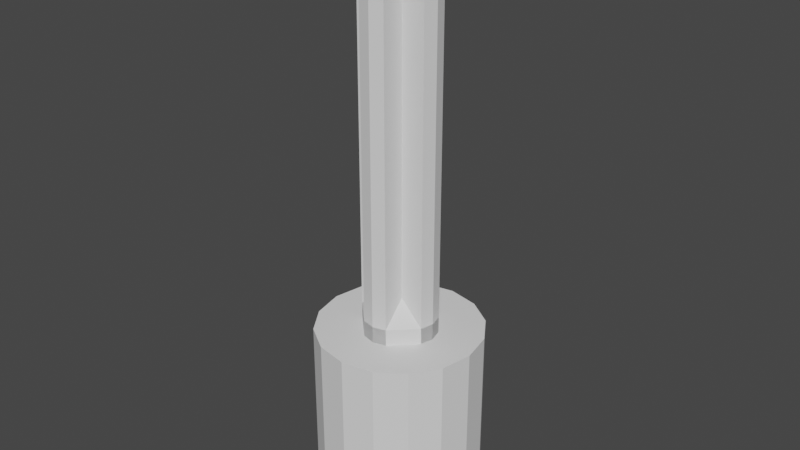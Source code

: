 # Source: LEGO_Axel_v3.blend  (saved by Blender 2.82.7; exported with 4.5.12 LTS)
import bpy
from mathutils import Matrix  # noqa: F401  (used for matrix-valued properties, if any)

bpy.ops.wm.read_factory_settings(use_empty=True)
scene = bpy.context.scene
scene.name = 'Scene'

# ---- collections
col_collection = bpy.data.collections.new('Collection'); scene.collection.children.link(col_collection)

# ---- world
world_world = bpy.data.worlds.new('World'); scene.world = world_world
world_world.use_nodes = True; world_world.node_tree.nodes.clear()
_N = world_world.node_tree.nodes; _L = world_world.node_tree.links
n0 = _N.new('ShaderNodeOutputWorld'); n0.name = 'World Output'; n0.location = (300, 300)
n1 = _N.new('ShaderNodeBackground'); n1.name = 'Background'; n1.location = (10, 300)
n1.inputs[0].default_value = (0.05088, 0.05088, 0.05088, 1.0)
_L.new(n1.outputs[0], n0.inputs[0])
n0.is_active_output = True
world_world.color = (0.05088, 0.05088, 0.05088)
world_world.use_sun_shadow = False
world_world.sun_shadow_jitter_overblur = 0.0

# ---- meshes
me_legoaxellong = bpy.data.meshes.new('LegoAxelLong')
me_legoaxellong.from_pydata([(1.648, 2.2, -0.001), (1.648, 2.2, 9.222), (1.695, 1.629, -0.001), (2.057, 0.558, 9.222), (2.273, 0.225, -0.001), (2.057, 0.558, -0.001), (1.695, 2.771, 9.222), (1.695, 2.771, -0.001), (2.057, 3.842, 9.222), (2.057, 3.842, -0.001), (2.179, 4.02, -0.001), (1.695, 1.629, 9.222), (1.832, 1.077, -0.001), (1.832, 3.323, 9.222), (1.832, 3.323, -0.001), (1.832, 1.077, 9.222), (3.064, 2.2, 9.222), (2.476, 4.451, 9.222), (3.283, 3.044, 9.222), (4.7, -2.8, -0.001), (2.786, -2.42, -0.001), (2.476, -0.05, -0.001), (1.164, -1.336, -0.001), (6.921, -0.05, -0.001), (8.236, -1.336, 10.0), (5.5, 0.0, 11.01), (6.614, -2.42, 10.0), (4.7, -0.201, 11.01), (4.7, -2.8, 10.0), (2.786, -2.42, 10.0), (3.9, 0.0, 11.01), (1.164, -1.336, 10.0), (8.236, -1.336, -0.001), (9.32, 0.286, -0.001), (6.614, -2.42, -0.001), (7.002, 0.04777, -0.001), (7.218, 0.3808, -0.001), (7.34, 0.558, -0.001), (7.702, 1.629, -0.001), (7.749, 2.2, -0.001), (9.7, 2.2, -0.001), (2.395, 0.04777, -0.001), (7.34, 3.842, -0.001), (9.32, 4.114, -0.001), (7.565, 3.323, -0.001), (7.702, 2.771, -0.001), (7.565, 1.077, -0.001), (2.395, 4.353, -0.001), (1.164, 5.736, -0.001), (2.476, 4.451, -0.001), (5.516, 3.662, 9.222), (5.516, 3.662, 9.224), (4.699, 3.888, 9.224), (4.699, 3.888, 9.222), (0.08, 0.286, -0.001), (6.114, 3.044, 9.222), (6.114, 3.044, 9.224), (0.08, 4.114, -0.001), (-0.301, 2.2, -0.001), (6.333, 2.2, 9.224), (6.333, 2.2, 9.222), (6.114, 1.356, 9.222), (6.114, 1.356, 9.224), (5.516, 0.738, 9.224), (5.516, 0.738, 9.222), (2.786, 6.82, -0.001), (4.699, 0.512, 9.224), (4.699, 0.512, 9.222), (0.08, 0.286, 10.0), (2.299, 2.2, 11.01), (-0.301, 2.2, 10.0), (2.5, 1.4, 11.01), (0.08, 4.114, 10.0), (2.5, 3.0, 11.01), (3.881, 0.738, 9.222), (3.881, 0.738, 9.224), (3.283, 1.356, 9.222), (3.283, 1.356, 9.224), (3.064, 2.2, 9.224), (3.881, 3.662, 9.224), (3.283, 3.044, 9.224), (8.236, 5.736, 10.0), (6.9, 3.0, 11.01), (9.32, 4.114, 10.0), (9.7, 2.2, 10.0), (7.1, 2.2, 11.01), (9.32, 0.286, 10.0), (7.002, 4.353, -0.001), (8.236, 5.736, -0.001), (7.124, 4.175, -0.001), (6.921, 4.451, -0.001), (4.7, 7.201, -0.001), (6.614, 6.82, -0.001), (2.476, -0.05, 9.222), (1.164, 5.736, 10.0), (7.702, 2.771, 9.222), (6.921, 4.451, 9.222), (3.9, 4.4, 11.01), (4.7, 4.6, 11.01), (2.786, 6.82, 10.0), (4.7, 7.201, 10.0), (6.614, 6.82, 10.0), (5.5, 4.4, 11.01), (3.9, 0.0, 19.7), (4.7, -0.201, 19.7), (4.7, -0.201, 34.63), (3.9, 0.0, 34.63), (2.299, 2.2, 19.7), (2.5, 1.4, 19.7), (2.5, 1.4, 34.63), (2.299, 2.2, 34.63), (5.5, 4.4, 19.7), (4.7, 4.6, 19.7), (4.7, 4.6, 34.63), (5.5, 4.4, 34.63), (5.5, 0.0, 19.7), (5.5, 0.0, 34.63), (6.9, 1.4, 19.7), (7.1, 2.2, 19.7), (7.1, 2.2, 34.63), (6.9, 1.4, 34.63), (2.5, 3.0, 19.7), (2.5, 3.0, 34.63), (3.9, 3.0, 19.7), (3.9, 3.0, 34.63), (3.9, 4.4, 19.7), (3.9, 4.4, 34.63), (6.9, 3.0, 19.7), (5.5, 3.0, 19.7), (5.5, 3.0, 34.63), (6.9, 3.0, 34.63), (5.5, 1.4, 19.7), (5.5, 1.4, 34.63), (3.9, 1.4, 19.7), (3.9, 1.4, 34.63), (3.9, 3.0, 11.01), (3.9, 1.4, 11.01), (5.5, 3.0, 11.01), (7.34, 3.842, 9.222), (7.565, 3.323, 9.222), (5.5, 1.4, 11.01), (6.9, 1.4, 11.01), (7.702, 1.629, 9.222), (7.565, 1.077, 9.222), (7.34, 0.558, 9.222), (7.749, 2.2, 9.222), (6.921, -0.05, 9.222), (3.881, 3.662, 9.222), (4.7, -0.201, 35.0), (3.9, 0.0, 35.0), (2.5, 1.4, 35.0), (2.299, 2.2, 35.0), (4.7, 4.6, 35.0), (5.5, 4.4, 35.0), (5.5, 0.0, 35.0), (7.1, 2.2, 35.0), (6.9, 1.4, 35.0), (2.5, 3.0, 35.0), (3.9, 3.0, 35.0), (3.9, 4.4, 35.0), (5.5, 3.0, 35.0), (6.9, 3.0, 35.0), (5.5, 1.4, 35.0), (3.9, 1.4, 35.0), (8.236, -1.336, 11.02), (5.5, 0.0, 11.02), (6.614, -2.42, 11.02), (4.7, -0.201, 11.02), (4.7, -2.8, 11.02), (2.786, -2.42, 11.02), (3.9, 0.0, 11.02), (1.164, -1.336, 11.02), (0.08, 0.286, 11.02), (2.299, 2.2, 11.02), (-0.301, 2.2, 11.02), (2.5, 1.4, 11.02), (0.08, 4.114, 11.02), (2.5, 3.0, 11.02), (8.236, 5.736, 11.02), (6.9, 3.0, 11.02), (9.32, 4.114, 11.02), (9.7, 2.2, 11.02), (7.1, 2.2, 11.02), (9.32, 0.286, 11.02), (1.164, 5.736, 11.02), (3.9, 4.4, 11.02), (4.7, 4.6, 11.02), (2.786, 6.82, 11.02), (4.7, 7.201, 11.02), (6.614, 6.82, 11.02), (5.5, 4.4, 11.02), (3.9, 3.0, 11.02), (3.9, 1.4, 11.02), (5.5, 3.0, 11.02), (5.5, 1.4, 11.02), (6.9, 1.4, 11.02), (5.5, 0.0, 12.02), (4.7, -0.201, 12.02), (3.9, 0.0, 12.02), (2.299, 2.2, 12.02), (2.5, 1.4, 12.02), (2.5, 3.0, 12.02), (6.9, 3.0, 12.02), (7.1, 2.2, 12.02), (3.9, 4.4, 12.02), (4.7, 4.6, 12.02), (5.5, 4.4, 12.02), (3.9, 3.0, 13.5), (3.9, 1.4, 13.5), (5.5, 3.0, 13.5), (5.5, 1.4, 13.5), (6.9, 1.4, 12.02)], [], [(0, 1, 2), (3, 4, 5), (6, 1, 7), (8, 9, 10), (2, 11, 12), (6, 7, 13), (9, 8, 14), (13, 14, 8), (2, 1, 11), (15, 3, 12), (11, 15, 12), (14, 13, 7), (0, 7, 1), (5, 12, 3), (6, 16, 1), (8, 17, 18), (13, 8, 18), (11, 1, 16), (19, 20, 21), (22, 21, 20), (21, 23, 19), (136, 71, 175, 192), (70, 68, 172, 174), (25, 27, 167, 165), (99, 94, 184, 187), (32, 33, 24), (26, 34, 32), (26, 32, 24), (28, 19, 34), (28, 34, 26), (29, 20, 19), (29, 19, 28), (29, 31, 20), (34, 19, 23), (32, 34, 23), (35, 32, 23), (36, 37, 32), (35, 36, 32), (38, 39, 40), (21, 22, 41), (42, 43, 44), (44, 43, 45), (33, 32, 37), (39, 45, 40), (46, 33, 37), (38, 33, 46), (47, 48, 49), (4, 22, 5), (50, 51, 52), (50, 52, 53), (54, 5, 22), (41, 22, 4), (12, 5, 54), (55, 56, 51), (55, 51, 50), (57, 48, 9), (58, 57, 7), (56, 55, 59), (60, 59, 55), (14, 57, 9), (14, 7, 57), (61, 62, 59), (60, 61, 59), (7, 0, 58), (0, 2, 58), (54, 58, 2), (2, 12, 54), (62, 61, 63), (64, 63, 61), (10, 9, 48), (47, 10, 48), (65, 49, 48), (66, 63, 64), (66, 64, 67), (30, 136, 192, 170), (137, 82, 179, 193), (27, 30, 170, 167), (102, 137, 193, 190), (74, 75, 66), (74, 66, 67), (20, 31, 22), (76, 77, 75), (76, 75, 74), (16, 78, 77), (16, 77, 76), (54, 22, 68), (22, 31, 68), (52, 51, 79), (80, 79, 51), (51, 56, 80), (78, 80, 56), (78, 56, 59), (78, 59, 62), (63, 77, 62), (66, 75, 63), (77, 63, 75), (78, 62, 77), (97, 98, 186, 185), (26, 24, 164, 166), (83, 81, 178, 180), (87, 88, 89), (89, 88, 42), (90, 49, 91), (65, 91, 49), (92, 88, 90), (92, 90, 91), (40, 45, 43), (87, 90, 88), (43, 42, 88), (33, 38, 40), (68, 58, 54), (68, 70, 58), (70, 57, 58), (93, 21, 41), (57, 70, 72), (48, 57, 94), (72, 94, 57), (45, 39, 95), (87, 89, 96), (17, 8, 10), (10, 47, 17), (71, 69, 173, 175), (81, 101, 189, 178), (24, 86, 183, 164), (69, 73, 177, 173), (72, 70, 174, 176), (135, 97, 185, 191), (103, 104, 105), (103, 105, 106), (107, 108, 109), (107, 109, 110), (111, 112, 113), (111, 113, 114), (104, 115, 116), (104, 116, 105), (117, 118, 119), (117, 119, 120), (121, 107, 110), (121, 110, 122), (123, 121, 122), (123, 122, 124), (125, 123, 124), (125, 124, 126), (127, 128, 129), (127, 129, 130), (112, 125, 126), (112, 126, 113), (115, 131, 132), (115, 132, 116), (118, 127, 130), (118, 130, 119), (108, 133, 134), (108, 134, 109), (131, 117, 120), (131, 120, 132), (98, 102, 190, 186), (73, 135, 191, 177), (121, 73, 69), (121, 69, 107), (140, 25, 165, 194), (135, 73, 121), (135, 121, 123), (85, 141, 195, 182), (107, 69, 71), (107, 71, 108), (101, 100, 188, 189), (29, 28, 168, 169), (133, 108, 71), (133, 71, 136), (125, 97, 135), (125, 135, 123), (133, 136, 30), (133, 30, 103), (112, 98, 97), (112, 97, 125), (141, 140, 194, 195), (31, 29, 169, 171), (94, 72, 176, 184), (137, 102, 111), (137, 111, 128), (102, 98, 112), (102, 112, 111), (127, 82, 137), (127, 137, 128), (118, 85, 82), (118, 82, 127), (68, 31, 171, 172), (138, 139, 55), (30, 27, 104), (30, 104, 103), (28, 26, 166, 168), (86, 84, 181, 183), (100, 99, 187, 188), (131, 115, 25), (131, 25, 140), (84, 83, 180, 181), (115, 104, 27), (115, 27, 25), (131, 140, 141), (131, 141, 117), (60, 142, 61), (82, 85, 182, 179), (141, 85, 118), (141, 118, 117), (40, 84, 33), (86, 33, 84), (86, 24, 33), (48, 99, 65), (48, 94, 99), (99, 100, 91), (65, 99, 91), (143, 61, 142), (144, 61, 143), (50, 96, 55), (138, 55, 96), (95, 55, 139), (95, 145, 60), (60, 55, 95), (145, 142, 60), (50, 53, 96), (74, 67, 93), (146, 93, 67), (74, 93, 76), (144, 146, 61), (64, 61, 146), (64, 146, 67), (93, 3, 76), (15, 11, 76), (16, 6, 18), (6, 13, 18), (3, 15, 76), (16, 76, 11), (53, 147, 17), (147, 18, 17), (96, 53, 17), (18, 80, 78), (16, 18, 78), (147, 79, 80), (147, 80, 18), (79, 147, 52), (53, 52, 147), (92, 91, 100), (101, 92, 100), (81, 88, 92), (92, 101, 81), (88, 83, 43), (88, 81, 83), (83, 40, 43), (40, 83, 84), (21, 93, 146), (23, 21, 146), (35, 23, 146), (3, 93, 4), (146, 144, 36), (146, 36, 35), (37, 36, 144), (143, 46, 37), (143, 37, 144), (145, 39, 142), (142, 38, 143), (46, 143, 38), (89, 42, 138), (42, 44, 138), (44, 139, 138), (44, 45, 139), (95, 139, 45), (145, 95, 39), (38, 142, 39), (96, 90, 87), (138, 96, 89), (49, 90, 17), (96, 17, 90), (49, 17, 47), (41, 4, 93), (106, 105, 148), (106, 148, 149), (110, 109, 150), (110, 150, 151), (114, 113, 152), (114, 152, 153), (105, 116, 154), (105, 154, 148), (120, 119, 155), (120, 155, 156), (122, 110, 151), (122, 151, 157), (124, 122, 157), (124, 157, 158), (126, 124, 158), (126, 158, 159), (130, 129, 160), (130, 160, 161), (113, 126, 159), (113, 159, 152), (116, 132, 162), (116, 162, 154), (119, 130, 161), (119, 161, 155), (109, 134, 163), (109, 163, 150), (132, 120, 156), (132, 156, 162), (128, 111, 114), (128, 114, 129), (133, 103, 106), (133, 106, 134), (158, 157, 151), (158, 151, 150), (158, 150, 163), (159, 158, 152), (153, 152, 158), (153, 158, 160), (162, 163, 154), (148, 154, 163), (148, 163, 149), (161, 160, 155), (156, 155, 160), (158, 163, 160), (163, 162, 160), (156, 160, 162), (129, 114, 153), (129, 153, 160), (134, 106, 149), (134, 149, 163), (164, 165, 166), (165, 167, 166), (168, 166, 167), (169, 170, 171), (172, 173, 174), (171, 175, 172), (176, 174, 173), (173, 177, 176), (178, 179, 180), (181, 180, 182), (181, 182, 183), (185, 186, 187), (184, 185, 187), (188, 187, 186), (189, 188, 186), (186, 190, 189), (178, 189, 190), (185, 184, 177), (184, 176, 177), (193, 179, 202, 209), (173, 172, 175), (165, 195, 211, 196), (175, 171, 170), (190, 193, 209, 206), (178, 190, 179), (182, 180, 179), (167, 170, 169), (194, 165, 196, 210), (165, 164, 195), (183, 195, 164), (169, 168, 167), (195, 183, 182), (201, 207, 204), (208, 200, 198), (209, 202, 206), (210, 196, 211), (177, 191, 207, 201), (179, 190, 206, 202), (186, 185, 204, 205), (191, 185, 204, 207), (190, 186, 205, 206), (182, 179, 202, 203), (173, 175, 200, 199), (167, 165, 196, 197), (170, 192, 208, 198), (195, 182, 203, 211), (170, 167, 197, 198), (177, 173, 199, 201), (192, 175, 200, 208), (195, 194, 210, 211), (175, 170, 198, 200), (185, 177, 201, 204)])
me_legoaxellong.use_remesh_fix_poles = True
me_legoaxellong.use_remesh_preserve_attributes = False
me_legoaxellong.use_mirror_vertex_groups = False
me_legoaxellong.update()

# ---- objects
ob_legoaxellong = bpy.data.objects.new('LegoAxelLong', me_legoaxellong)

# ---- transforms, parenting, visibility, modifiers, constraints
ob_legoaxellong.location = (0.0, 0.0, 0.0)
ob_legoaxellong.lineart.crease_threshold = 0.0

# ---- collection membership
col_collection.objects.link(ob_legoaxellong)

# ---- scene / render settings (as saved in the file)
scene.frame_start = 1; scene.frame_end = 250; scene.frame_set(1)
scene.render.engine = 'BLENDER_EEVEE_NEXT'
scene.cycles.use_denoising = False
scene.cycles.samples = 128
scene.cycles.sampling_pattern = 'TABULATED_SOBOL'
scene.cycles.use_adaptive_sampling = False
scene.cycles.use_light_tree = False
scene.view_settings.view_transform = 'Filmic'
bpy.context.view_layer.update()

# ---- added for rendering (the .blend has no active camera and no usable light): camera, sun
cam_auto = bpy.data.cameras.new('AutoCamera')
cam_auto.lens = 50.0
cam_auto.sensor_width = 36.0
cam_auto.clip_end = 1000.0
ob_auto_camera = bpy.data.objects.new('AutoCamera', cam_auto)
scene.collection.objects.link(ob_auto_camera)
ob_auto_camera.location = (39.6273, -39.7129, 45.4417)
ob_auto_camera.rotation_euler = (1.09748, -7.21219e-08, 0.694738)
scene.camera = ob_auto_camera
light_auto_sun = bpy.data.lights.new('AutoSun', 'SUN')
light_auto_sun.energy = 3.0
light_auto_sun.angle = 0.0523599
ob_auto_sun = bpy.data.objects.new('AutoSun', light_auto_sun)
scene.collection.objects.link(ob_auto_sun)
ob_auto_sun.rotation_euler = (0.872665, 0.174533, 0.523599)
bpy.context.view_layer.update()
